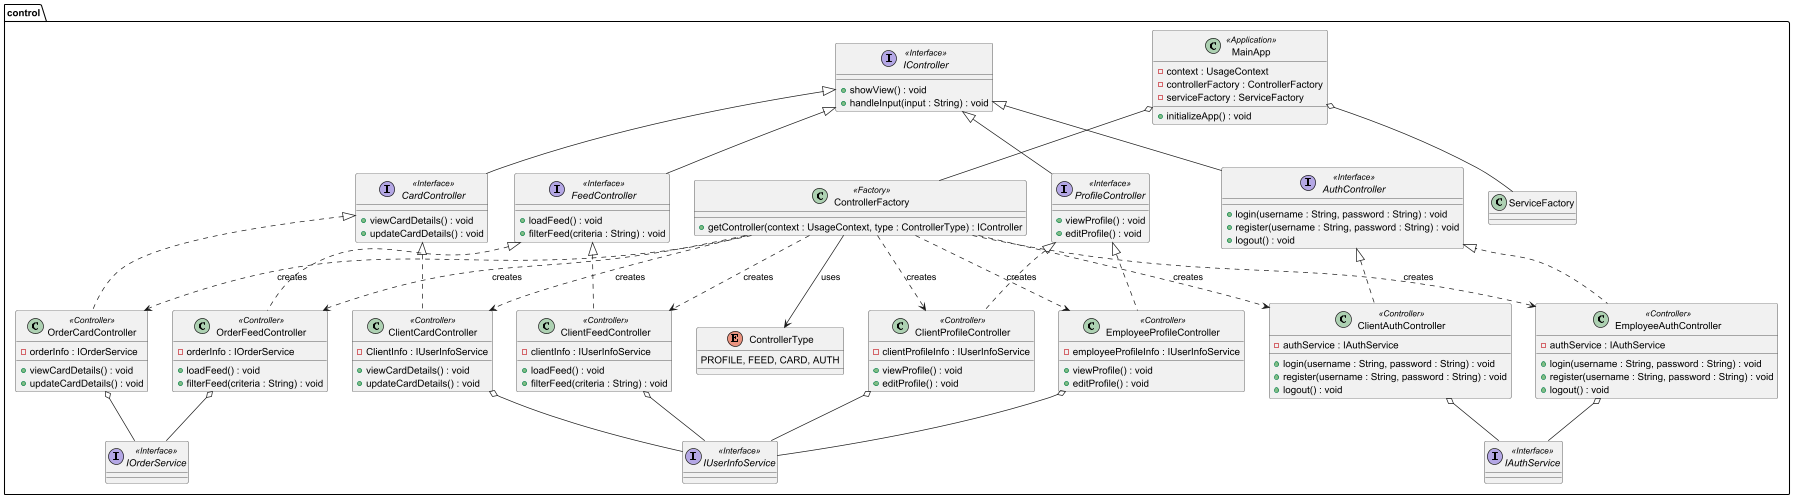

The diagram above was rendered by PlantUML. Its source (embedded in the PNG):
@startuml
package control {

    class MainApp <<Application>> {
        -context : UsageContext
        -controllerFactory : ControllerFactory
        -serviceFactory : ServiceFactory
        +initializeApp() : void
    }

    MainApp o-- ControllerFactory
    MainApp o-- ServiceFactory

    class ControllerFactory <<Factory>> {
        +getController(context : UsageContext, type : ControllerType) : IController
    }

    enum ControllerType {
        PROFILE, FEED, CARD, AUTH
    }

    interface IController <<Interface>> {
        +showView() : void
        +handleInput(input : String) : void
    }

    interface ProfileController <<Interface>> extends IController {
        +viewProfile() : void
        +editProfile() : void
    }

    interface FeedController <<Interface>> extends IController {
        +loadFeed() : void
        +filterFeed(criteria : String) : void
    }

    interface CardController <<Interface>> extends IController {
        +viewCardDetails() : void
        +updateCardDetails() : void
    }

    interface AuthController <<Interface>> extends IController {
        +login(username : String, password : String) : void
        +register(username : String, password : String) : void
        +logout() : void
    }

    class ClientProfileController <<Controller>> implements ProfileController {
        -clientProfileInfo : IUserInfoService
        +viewProfile() : void
        +editProfile() : void
    }

    class EmployeeProfileController <<Controller>> implements ProfileController {
        -employeeProfileInfo : IUserInfoService
        +viewProfile() : void
        +editProfile() : void
    }

    class ClientFeedController <<Controller>> implements FeedController {
        -clientInfo : IUserInfoService
        +loadFeed() : void
        +filterFeed(criteria : String) : void
    }

    class OrderFeedController <<Controller>> implements FeedController {
        -orderInfo : IOrderService
        +loadFeed() : void
        +filterFeed(criteria : String) : void
    }

    class ClientCardController <<Controller>> implements CardController {
        -ClientInfo : IUserInfoService
        +viewCardDetails() : void
        +updateCardDetails() : void
    }

    class OrderCardController <<Controller>> implements CardController {
        -orderInfo : IOrderService
        +viewCardDetails() : void
        +updateCardDetails() : void
    }

    class ClientAuthController <<Controller>> implements AuthController {
        -authService : IAuthService
        +login(username : String, password : String) : void
        +register(username : String, password : String) : void
        +logout() : void
    }

    class EmployeeAuthController <<Controller>> implements AuthController {
        -authService : IAuthService
        +login(username : String, password : String) : void
        +register(username : String, password : String) : void
        +logout() : void
    }

    ControllerFactory --> ControllerType : "uses"
    ControllerFactory ..> ClientProfileController : "creates"
    ControllerFactory ..> EmployeeProfileController : "creates"
    ControllerFactory ..> ClientFeedController : "creates"
    ControllerFactory ..> OrderFeedController : "creates"
    ControllerFactory ..> ClientCardController : "creates"
    ControllerFactory ..> OrderCardController : "creates"
    ControllerFactory ..> ClientAuthController : "creates"
    ControllerFactory ..> EmployeeAuthController : "creates"

    interface IUserInfoService <<Interface>>
    interface IOrderService <<Interface>>
    interface IAuthService <<Interface>>
    EmployeeProfileController o-- IUserInfoService
    ClientProfileController o-- IUserInfoService
    OrderFeedController o-- IOrderService
    ClientFeedController o-- IUserInfoService
    ClientCardController o-- IUserInfoService
    OrderCardController o-- IOrderService
    ClientAuthController o-- IAuthService
    EmployeeAuthController o-- IAuthService
}
@enduml